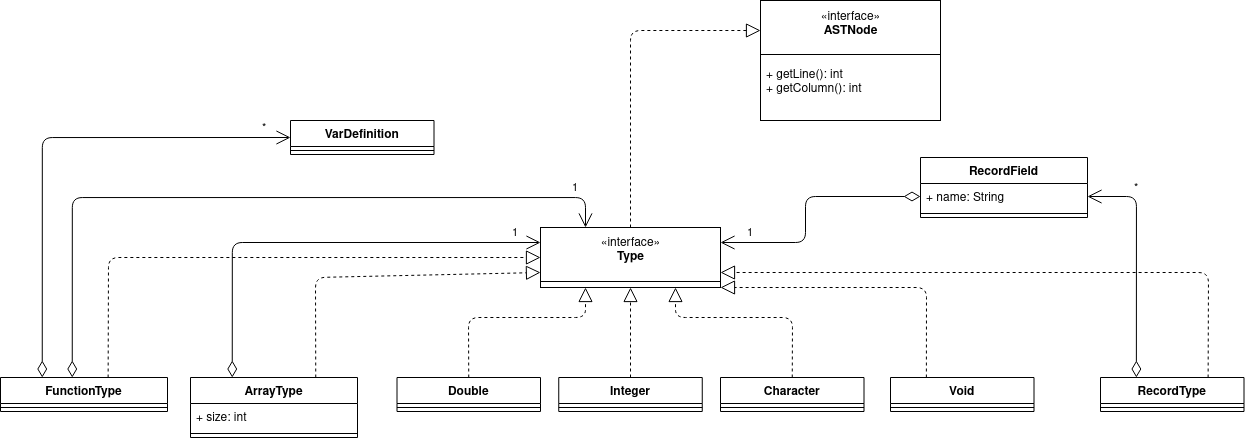

The diagram above was exported from draw.io. Its source (the exported page's mxGraphModel, read from the mxfile embedded in the PNG):
<mxGraphModel dx="1673" dy="891" grid="1" gridSize="10" guides="1" tooltips="1" connect="1" arrows="1" fold="1" page="1" pageScale="1" pageWidth="827" pageHeight="1169" math="0" shadow="0">
  <root>
    <mxCell id="0" />
    <mxCell id="1" parent="0" />
    <mxCell id="svYJgB2hJ4wPwkqNhM89-37" value="" style="group" parent="1" vertex="1" connectable="0">
      <mxGeometry x="740" y="540" width="180" height="120" as="geometry" />
    </mxCell>
    <mxCell id="svYJgB2hJ4wPwkqNhM89-38" value="«interface»&lt;br&gt;&lt;b&gt;Type&lt;br&gt;&lt;br&gt;&lt;/b&gt;" style="html=1;" parent="svYJgB2hJ4wPwkqNhM89-37" vertex="1">
      <mxGeometry width="180" height="60" as="geometry" />
    </mxCell>
    <mxCell id="svYJgB2hJ4wPwkqNhM89-39" value="" style="line;strokeWidth=1;fillColor=none;align=left;verticalAlign=middle;spacingTop=-1;spacingLeft=3;spacingRight=3;rotatable=0;labelPosition=right;points=[];portConstraint=eastwest;" parent="svYJgB2hJ4wPwkqNhM89-37" vertex="1">
      <mxGeometry y="50" width="180" height="8" as="geometry" />
    </mxCell>
    <mxCell id="svYJgB2hJ4wPwkqNhM89-45" value="" style="group" parent="1" vertex="1" connectable="0">
      <mxGeometry x="960" y="313" width="180" height="120" as="geometry" />
    </mxCell>
    <mxCell id="svYJgB2hJ4wPwkqNhM89-46" value="+ method(type): type" style="text;strokeColor=none;fillColor=none;align=left;verticalAlign=top;spacingLeft=4;spacingRight=4;overflow=hidden;rotatable=0;points=[[0,0.5],[1,0.5]];portConstraint=eastwest;" parent="svYJgB2hJ4wPwkqNhM89-45" vertex="1">
      <mxGeometry y="60" width="180" height="50" as="geometry" />
    </mxCell>
    <mxCell id="svYJgB2hJ4wPwkqNhM89-47" value="«interface»&lt;br&gt;&lt;div&gt;&lt;b&gt;ASTNode&lt;/b&gt;&lt;/div&gt;&lt;div&gt;&lt;b&gt;&lt;br&gt;&lt;/b&gt;&lt;/div&gt;&lt;b&gt;&lt;br&gt;&lt;br&gt;&lt;br&gt;&lt;br&gt;&lt;/b&gt;" style="html=1;" parent="svYJgB2hJ4wPwkqNhM89-45" vertex="1">
      <mxGeometry width="180" height="120" as="geometry" />
    </mxCell>
    <mxCell id="svYJgB2hJ4wPwkqNhM89-48" value="" style="line;strokeWidth=1;fillColor=none;align=left;verticalAlign=middle;spacingTop=-1;spacingLeft=3;spacingRight=3;rotatable=0;labelPosition=right;points=[];portConstraint=eastwest;" parent="svYJgB2hJ4wPwkqNhM89-45" vertex="1">
      <mxGeometry y="50" width="180" height="8" as="geometry" />
    </mxCell>
    <mxCell id="svYJgB2hJ4wPwkqNhM89-49" value="+ getLine(): int&#10;+ getColumn(): int" style="text;strokeColor=none;fillColor=none;align=left;verticalAlign=top;spacingLeft=4;spacingRight=4;overflow=hidden;rotatable=0;points=[[0,0.5],[1,0.5]];portConstraint=eastwest;" parent="svYJgB2hJ4wPwkqNhM89-45" vertex="1">
      <mxGeometry y="60" width="180" height="50" as="geometry" />
    </mxCell>
    <mxCell id="t8BhvixecJnR0RKzQLHs-1" value="" style="endArrow=block;dashed=1;endFill=0;endSize=12;html=1;entryX=0;entryY=0.25;entryDx=0;entryDy=0;exitX=0.5;exitY=0;exitDx=0;exitDy=0;" parent="1" source="svYJgB2hJ4wPwkqNhM89-38" target="svYJgB2hJ4wPwkqNhM89-47" edge="1">
      <mxGeometry width="160" relative="1" as="geometry">
        <mxPoint x="853.5" y="680" as="sourcePoint" />
        <mxPoint x="840" y="630" as="targetPoint" />
        <Array as="points">
          <mxPoint x="830" y="343" />
        </Array>
      </mxGeometry>
    </mxCell>
    <mxCell id="t8BhvixecJnR0RKzQLHs-2" value="Integer" style="swimlane;fontStyle=1;align=center;verticalAlign=top;childLayout=stackLayout;horizontal=1;startSize=26;horizontalStack=0;resizeParent=1;resizeParentMax=0;resizeLast=0;collapsible=1;marginBottom=0;" parent="1" vertex="1">
      <mxGeometry x="758.25" y="690" width="143.5" height="34" as="geometry" />
    </mxCell>
    <mxCell id="t8BhvixecJnR0RKzQLHs-4" value="" style="line;strokeWidth=1;fillColor=none;align=left;verticalAlign=middle;spacingTop=-1;spacingLeft=3;spacingRight=3;rotatable=0;labelPosition=right;points=[];portConstraint=eastwest;" parent="t8BhvixecJnR0RKzQLHs-2" vertex="1">
      <mxGeometry y="26" width="143.5" height="8" as="geometry" />
    </mxCell>
    <mxCell id="t8BhvixecJnR0RKzQLHs-8" value="Double" style="swimlane;fontStyle=1;align=center;verticalAlign=top;childLayout=stackLayout;horizontal=1;startSize=26;horizontalStack=0;resizeParent=1;resizeParentMax=0;resizeLast=0;collapsible=1;marginBottom=0;" parent="1" vertex="1">
      <mxGeometry x="596.5" y="690" width="143.5" height="34" as="geometry" />
    </mxCell>
    <mxCell id="t8BhvixecJnR0RKzQLHs-9" value="" style="line;strokeWidth=1;fillColor=none;align=left;verticalAlign=middle;spacingTop=-1;spacingLeft=3;spacingRight=3;rotatable=0;labelPosition=right;points=[];portConstraint=eastwest;" parent="t8BhvixecJnR0RKzQLHs-8" vertex="1">
      <mxGeometry y="26" width="143.5" height="8" as="geometry" />
    </mxCell>
    <mxCell id="t8BhvixecJnR0RKzQLHs-10" value="Character" style="swimlane;fontStyle=1;align=center;verticalAlign=top;childLayout=stackLayout;horizontal=1;startSize=26;horizontalStack=0;resizeParent=1;resizeParentMax=0;resizeLast=0;collapsible=1;marginBottom=0;" parent="1" vertex="1">
      <mxGeometry x="920" y="690" width="143.5" height="34" as="geometry" />
    </mxCell>
    <mxCell id="t8BhvixecJnR0RKzQLHs-11" value="" style="line;strokeWidth=1;fillColor=none;align=left;verticalAlign=middle;spacingTop=-1;spacingLeft=3;spacingRight=3;rotatable=0;labelPosition=right;points=[];portConstraint=eastwest;" parent="t8BhvixecJnR0RKzQLHs-10" vertex="1">
      <mxGeometry y="26" width="143.5" height="8" as="geometry" />
    </mxCell>
    <mxCell id="t8BhvixecJnR0RKzQLHs-12" value="" style="endArrow=block;dashed=1;endFill=0;endSize=12;html=1;entryX=0.5;entryY=1;entryDx=0;entryDy=0;exitX=0.5;exitY=0;exitDx=0;exitDy=0;" parent="1" source="t8BhvixecJnR0RKzQLHs-2" target="svYJgB2hJ4wPwkqNhM89-38" edge="1">
      <mxGeometry width="160" relative="1" as="geometry">
        <mxPoint x="840" y="550" as="sourcePoint" />
        <mxPoint x="1000" y="430" as="targetPoint" />
        <Array as="points" />
      </mxGeometry>
    </mxCell>
    <mxCell id="t8BhvixecJnR0RKzQLHs-13" value="" style="endArrow=block;dashed=1;endFill=0;endSize=12;html=1;entryX=0.25;entryY=1;entryDx=0;entryDy=0;exitX=0.5;exitY=0;exitDx=0;exitDy=0;" parent="1" source="t8BhvixecJnR0RKzQLHs-8" target="svYJgB2hJ4wPwkqNhM89-38" edge="1">
      <mxGeometry width="160" relative="1" as="geometry">
        <mxPoint x="840" y="700" as="sourcePoint" />
        <mxPoint x="840" y="610" as="targetPoint" />
        <Array as="points">
          <mxPoint x="668" y="630" />
          <mxPoint x="785" y="630" />
        </Array>
      </mxGeometry>
    </mxCell>
    <mxCell id="t8BhvixecJnR0RKzQLHs-14" value="" style="endArrow=block;dashed=1;endFill=0;endSize=12;html=1;exitX=0.5;exitY=0;exitDx=0;exitDy=0;entryX=0.75;entryY=1;entryDx=0;entryDy=0;" parent="1" source="t8BhvixecJnR0RKzQLHs-10" target="svYJgB2hJ4wPwkqNhM89-38" edge="1">
      <mxGeometry width="160" relative="1" as="geometry">
        <mxPoint x="850" y="710" as="sourcePoint" />
        <mxPoint x="830" y="600" as="targetPoint" />
        <Array as="points">
          <mxPoint x="992" y="630" />
          <mxPoint x="875" y="630" />
        </Array>
      </mxGeometry>
    </mxCell>
    <mxCell id="t8BhvixecJnR0RKzQLHs-15" value="ArrayType" style="swimlane;fontStyle=1;align=center;verticalAlign=top;childLayout=stackLayout;horizontal=1;startSize=26;horizontalStack=0;resizeParent=1;resizeParentMax=0;resizeLast=0;collapsible=1;marginBottom=0;" parent="1" vertex="1">
      <mxGeometry x="390" y="690" width="167" height="60" as="geometry" />
    </mxCell>
    <mxCell id="t8BhvixecJnR0RKzQLHs-16" value="+ size: int" style="text;strokeColor=none;fillColor=none;align=left;verticalAlign=top;spacingLeft=4;spacingRight=4;overflow=hidden;rotatable=0;points=[[0,0.5],[1,0.5]];portConstraint=eastwest;" parent="t8BhvixecJnR0RKzQLHs-15" vertex="1">
      <mxGeometry y="26" width="167" height="26" as="geometry" />
    </mxCell>
    <mxCell id="t8BhvixecJnR0RKzQLHs-17" value="" style="line;strokeWidth=1;fillColor=none;align=left;verticalAlign=middle;spacingTop=-1;spacingLeft=3;spacingRight=3;rotatable=0;labelPosition=right;points=[];portConstraint=eastwest;" parent="t8BhvixecJnR0RKzQLHs-15" vertex="1">
      <mxGeometry y="52" width="167" height="8" as="geometry" />
    </mxCell>
    <mxCell id="t8BhvixecJnR0RKzQLHs-19" value="" style="endArrow=block;dashed=1;endFill=0;endSize=12;html=1;entryX=0;entryY=0.75;entryDx=0;entryDy=0;exitX=0.75;exitY=0;exitDx=0;exitDy=0;" parent="1" source="t8BhvixecJnR0RKzQLHs-15" target="svYJgB2hJ4wPwkqNhM89-38" edge="1">
      <mxGeometry width="160" relative="1" as="geometry">
        <mxPoint x="678.25" y="700" as="sourcePoint" />
        <mxPoint x="840" y="610" as="targetPoint" />
        <Array as="points">
          <mxPoint x="515" y="590" />
        </Array>
      </mxGeometry>
    </mxCell>
    <mxCell id="t8BhvixecJnR0RKzQLHs-20" value="1" style="endArrow=open;html=1;endSize=12;startArrow=diamondThin;startSize=14;startFill=0;edgeStyle=orthogonalEdgeStyle;align=left;verticalAlign=bottom;entryX=0;entryY=0.25;entryDx=0;entryDy=0;exitX=0.25;exitY=0;exitDx=0;exitDy=0;" parent="1" source="t8BhvixecJnR0RKzQLHs-15" target="svYJgB2hJ4wPwkqNhM89-38" edge="1">
      <mxGeometry x="0.8615" relative="1" as="geometry">
        <mxPoint x="440" y="1037" as="sourcePoint" />
        <mxPoint x="600" y="1037" as="targetPoint" />
        <mxPoint as="offset" />
      </mxGeometry>
    </mxCell>
    <mxCell id="t8BhvixecJnR0RKzQLHs-21" value="RecordType" style="swimlane;fontStyle=1;align=center;verticalAlign=top;childLayout=stackLayout;horizontal=1;startSize=26;horizontalStack=0;resizeParent=1;resizeParentMax=0;resizeLast=0;collapsible=1;marginBottom=0;" parent="1" vertex="1">
      <mxGeometry x="1300" y="690" width="143.5" height="34" as="geometry" />
    </mxCell>
    <mxCell id="t8BhvixecJnR0RKzQLHs-22" value="" style="line;strokeWidth=1;fillColor=none;align=left;verticalAlign=middle;spacingTop=-1;spacingLeft=3;spacingRight=3;rotatable=0;labelPosition=right;points=[];portConstraint=eastwest;" parent="t8BhvixecJnR0RKzQLHs-21" vertex="1">
      <mxGeometry y="26" width="143.5" height="8" as="geometry" />
    </mxCell>
    <mxCell id="t8BhvixecJnR0RKzQLHs-23" value="*" style="endArrow=open;html=1;endSize=12;startArrow=diamondThin;startSize=14;startFill=0;edgeStyle=orthogonalEdgeStyle;align=left;verticalAlign=bottom;exitX=0.25;exitY=0;exitDx=0;exitDy=0;entryX=1;entryY=0.5;entryDx=0;entryDy=0;" parent="1" source="t8BhvixecJnR0RKzQLHs-21" target="CX3i3Yarn6qeXw9q4WON-14" edge="1">
      <mxGeometry x="0.6115" y="1" relative="1" as="geometry">
        <mxPoint x="441.75" y="700" as="sourcePoint" />
        <mxPoint x="1182" y="600" as="targetPoint" />
        <mxPoint as="offset" />
      </mxGeometry>
    </mxCell>
    <mxCell id="t8BhvixecJnR0RKzQLHs-24" value="" style="endArrow=block;dashed=1;endFill=0;endSize=12;html=1;exitX=0.75;exitY=0;exitDx=0;exitDy=0;entryX=1;entryY=0.75;entryDx=0;entryDy=0;" parent="1" source="t8BhvixecJnR0RKzQLHs-21" target="svYJgB2hJ4wPwkqNhM89-38" edge="1">
      <mxGeometry width="160" relative="1" as="geometry">
        <mxPoint x="1001.75" y="700" as="sourcePoint" />
        <mxPoint x="840" y="610" as="targetPoint" />
        <Array as="points">
          <mxPoint x="1408" y="585" />
        </Array>
      </mxGeometry>
    </mxCell>
    <mxCell id="CX3i3Yarn6qeXw9q4WON-3" value="1" style="endArrow=open;html=1;endSize=12;startArrow=diamondThin;startSize=14;startFill=0;edgeStyle=orthogonalEdgeStyle;align=left;verticalAlign=bottom;entryX=0.25;entryY=0;entryDx=0;entryDy=0;exitX=0.5;exitY=0;exitDx=0;exitDy=0;" parent="1" target="svYJgB2hJ4wPwkqNhM89-38" edge="1">
      <mxGeometry x="0.8756" relative="1" as="geometry">
        <mxPoint x="271.75" y="690" as="sourcePoint" />
        <mxPoint x="750" y="565" as="targetPoint" />
        <mxPoint as="offset" />
        <Array as="points">
          <mxPoint x="272" y="510" />
          <mxPoint x="785" y="510" />
        </Array>
      </mxGeometry>
    </mxCell>
    <mxCell id="CX3i3Yarn6qeXw9q4WON-4" value="" style="endArrow=block;dashed=1;endFill=0;endSize=12;html=1;entryX=0;entryY=0.5;entryDx=0;entryDy=0;exitX=0.75;exitY=0;exitDx=0;exitDy=0;" parent="1" target="svYJgB2hJ4wPwkqNhM89-38" edge="1">
      <mxGeometry width="160" relative="1" as="geometry">
        <mxPoint x="307.625" y="690" as="sourcePoint" />
        <mxPoint x="750" y="595" as="targetPoint" />
        <Array as="points">
          <mxPoint x="308" y="570" />
        </Array>
      </mxGeometry>
    </mxCell>
    <mxCell id="CX3i3Yarn6qeXw9q4WON-5" value="FunctionType" style="swimlane;fontStyle=1;align=center;verticalAlign=top;childLayout=stackLayout;horizontal=1;startSize=26;horizontalStack=0;resizeParent=1;resizeParentMax=0;resizeLast=0;collapsible=1;marginBottom=0;" parent="1" vertex="1">
      <mxGeometry x="200" y="690" width="167" height="34" as="geometry" />
    </mxCell>
    <mxCell id="CX3i3Yarn6qeXw9q4WON-7" value="" style="line;strokeWidth=1;fillColor=none;align=left;verticalAlign=middle;spacingTop=-1;spacingLeft=3;spacingRight=3;rotatable=0;labelPosition=right;points=[];portConstraint=eastwest;" parent="CX3i3Yarn6qeXw9q4WON-5" vertex="1">
      <mxGeometry y="26" width="167" height="8" as="geometry" />
    </mxCell>
    <mxCell id="CX3i3Yarn6qeXw9q4WON-8" value="VarDefinition" style="swimlane;fontStyle=1;align=center;verticalAlign=top;childLayout=stackLayout;horizontal=1;startSize=26;horizontalStack=0;resizeParent=1;resizeParentMax=0;resizeLast=0;collapsible=1;marginBottom=0;" parent="1" vertex="1">
      <mxGeometry x="490" y="433" width="143.5" height="34" as="geometry" />
    </mxCell>
    <mxCell id="CX3i3Yarn6qeXw9q4WON-9" value="" style="line;strokeWidth=1;fillColor=none;align=left;verticalAlign=middle;spacingTop=-1;spacingLeft=3;spacingRight=3;rotatable=0;labelPosition=right;points=[];portConstraint=eastwest;" parent="CX3i3Yarn6qeXw9q4WON-8" vertex="1">
      <mxGeometry y="26" width="143.5" height="8" as="geometry" />
    </mxCell>
    <mxCell id="CX3i3Yarn6qeXw9q4WON-10" value="*" style="endArrow=open;html=1;endSize=12;startArrow=diamondThin;startSize=14;startFill=0;edgeStyle=orthogonalEdgeStyle;align=left;verticalAlign=bottom;entryX=0;entryY=0.5;entryDx=0;entryDy=0;exitX=0.25;exitY=0;exitDx=0;exitDy=0;" parent="1" source="CX3i3Yarn6qeXw9q4WON-5" target="CX3i3Yarn6qeXw9q4WON-8" edge="1">
      <mxGeometry x="0.8756" relative="1" as="geometry">
        <mxPoint x="281.75" y="700" as="sourcePoint" />
        <mxPoint x="795" y="550" as="targetPoint" />
        <mxPoint as="offset" />
        <Array as="points">
          <mxPoint x="242" y="450" />
        </Array>
      </mxGeometry>
    </mxCell>
    <mxCell id="CX3i3Yarn6qeXw9q4WON-13" value="RecordField" style="swimlane;fontStyle=1;align=center;verticalAlign=top;childLayout=stackLayout;horizontal=1;startSize=26;horizontalStack=0;resizeParent=1;resizeParentMax=0;resizeLast=0;collapsible=1;marginBottom=0;" parent="1" vertex="1">
      <mxGeometry x="1120" y="470" width="167" height="60" as="geometry" />
    </mxCell>
    <mxCell id="CX3i3Yarn6qeXw9q4WON-14" value="+ name: String" style="text;strokeColor=none;fillColor=none;align=left;verticalAlign=top;spacingLeft=4;spacingRight=4;overflow=hidden;rotatable=0;points=[[0,0.5],[1,0.5]];portConstraint=eastwest;" parent="CX3i3Yarn6qeXw9q4WON-13" vertex="1">
      <mxGeometry y="26" width="167" height="26" as="geometry" />
    </mxCell>
    <mxCell id="CX3i3Yarn6qeXw9q4WON-15" value="" style="line;strokeWidth=1;fillColor=none;align=left;verticalAlign=middle;spacingTop=-1;spacingLeft=3;spacingRight=3;rotatable=0;labelPosition=right;points=[];portConstraint=eastwest;" parent="CX3i3Yarn6qeXw9q4WON-13" vertex="1">
      <mxGeometry y="52" width="167" height="8" as="geometry" />
    </mxCell>
    <mxCell id="CX3i3Yarn6qeXw9q4WON-16" value="1" style="endArrow=open;html=1;endSize=12;startArrow=diamondThin;startSize=14;startFill=0;edgeStyle=orthogonalEdgeStyle;align=left;verticalAlign=bottom;exitX=0;exitY=0.5;exitDx=0;exitDy=0;entryX=1;entryY=0.25;entryDx=0;entryDy=0;" parent="1" source="CX3i3Yarn6qeXw9q4WON-14" target="svYJgB2hJ4wPwkqNhM89-38" edge="1">
      <mxGeometry x="0.7938" relative="1" as="geometry">
        <mxPoint x="1165.875" y="700" as="sourcePoint" />
        <mxPoint x="1192" y="610" as="targetPoint" />
        <mxPoint as="offset" />
        <Array as="points">
          <mxPoint x="1005" y="509" />
          <mxPoint x="1005" y="555" />
        </Array>
      </mxGeometry>
    </mxCell>
    <mxCell id="CX3i3Yarn6qeXw9q4WON-17" value="Void" style="swimlane;fontStyle=1;align=center;verticalAlign=top;childLayout=stackLayout;horizontal=1;startSize=26;horizontalStack=0;resizeParent=1;resizeParentMax=0;resizeLast=0;collapsible=1;marginBottom=0;" parent="1" vertex="1">
      <mxGeometry x="1090" y="690" width="143.5" height="34" as="geometry" />
    </mxCell>
    <mxCell id="CX3i3Yarn6qeXw9q4WON-18" value="" style="line;strokeWidth=1;fillColor=none;align=left;verticalAlign=middle;spacingTop=-1;spacingLeft=3;spacingRight=3;rotatable=0;labelPosition=right;points=[];portConstraint=eastwest;" parent="CX3i3Yarn6qeXw9q4WON-17" vertex="1">
      <mxGeometry y="26" width="143.5" height="8" as="geometry" />
    </mxCell>
    <mxCell id="CX3i3Yarn6qeXw9q4WON-19" value="" style="endArrow=block;dashed=1;endFill=0;endSize=12;html=1;exitX=0.25;exitY=0;exitDx=0;exitDy=0;entryX=1;entryY=1;entryDx=0;entryDy=0;" parent="1" source="CX3i3Yarn6qeXw9q4WON-17" target="svYJgB2hJ4wPwkqNhM89-38" edge="1">
      <mxGeometry width="160" relative="1" as="geometry">
        <mxPoint x="1001.75" y="700" as="sourcePoint" />
        <mxPoint x="885" y="610" as="targetPoint" />
        <Array as="points">
          <mxPoint x="1126" y="600" />
        </Array>
      </mxGeometry>
    </mxCell>
  </root>
</mxGraphModel>